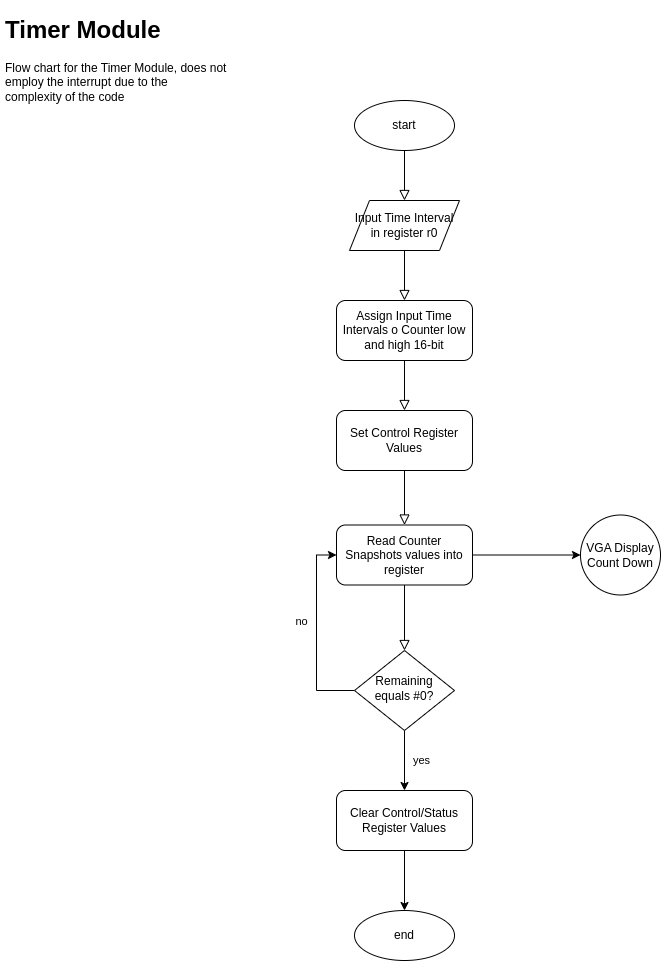

The diagram above was exported from draw.io. Its source (the exported page's mxGraphModel, read from the mxfile embedded in the PNG):
<mxGraphModel dx="1619" dy="834" grid="1" gridSize="10" guides="1" tooltips="1" connect="1" arrows="1" fold="1" page="1" pageScale="1" pageWidth="827" pageHeight="1169" math="0" shadow="0">
  <root>
    <mxCell id="0" />
    <mxCell id="1" parent="0" />
    <mxCell id="_MwnlcYJFzZ9qp5ictd8-1" value="&lt;h1&gt;Timer Module&lt;/h1&gt;&lt;p&gt;Flow chart for the Timer Module, does not employ the interrupt due to the complexity of the code&lt;/p&gt;" style="text;html=1;spacing=5;spacingTop=-20;whiteSpace=wrap;overflow=hidden;rounded=0;" vertex="1" parent="1">
      <mxGeometry x="10" y="10" width="230" height="120" as="geometry" />
    </mxCell>
    <mxCell id="_MwnlcYJFzZ9qp5ictd8-2" value="start" style="ellipse;whiteSpace=wrap;html=1;" vertex="1" parent="1">
      <mxGeometry x="364" y="100" width="100" height="50" as="geometry" />
    </mxCell>
    <mxCell id="_MwnlcYJFzZ9qp5ictd8-3" value="Input Time Interval in register r0" style="shape=parallelogram;perimeter=parallelogramPerimeter;whiteSpace=wrap;html=1;fixedSize=1;align=center;" vertex="1" parent="1">
      <mxGeometry x="359" y="200" width="110" height="50" as="geometry" />
    </mxCell>
    <mxCell id="_MwnlcYJFzZ9qp5ictd8-4" value="" style="rounded=0;html=1;jettySize=auto;orthogonalLoop=1;fontSize=11;endArrow=block;endFill=0;endSize=8;strokeWidth=1;shadow=0;labelBackgroundColor=none;edgeStyle=orthogonalEdgeStyle;entryX=0.5;entryY=0;entryDx=0;entryDy=0;" edge="1" parent="1">
      <mxGeometry relative="1" as="geometry">
        <mxPoint x="414" y="150" as="sourcePoint" />
        <mxPoint x="414" y="200" as="targetPoint" />
      </mxGeometry>
    </mxCell>
    <mxCell id="_MwnlcYJFzZ9qp5ictd8-5" value="" style="edgeStyle=orthogonalEdgeStyle;rounded=0;orthogonalLoop=1;jettySize=auto;html=1;entryX=0.5;entryY=0;entryDx=0;entryDy=0;" edge="1" parent="1" source="_MwnlcYJFzZ9qp5ictd8-9" target="_MwnlcYJFzZ9qp5ictd8-20">
      <mxGeometry relative="1" as="geometry">
        <mxPoint x="414" y="790" as="targetPoint" />
      </mxGeometry>
    </mxCell>
    <mxCell id="_MwnlcYJFzZ9qp5ictd8-6" value="yes" style="edgeLabel;html=1;align=center;verticalAlign=middle;resizable=0;points=[];" vertex="1" connectable="0" parent="_MwnlcYJFzZ9qp5ictd8-5">
      <mxGeometry x="-0.8" y="-1" relative="1" as="geometry">
        <mxPoint x="17" y="23" as="offset" />
      </mxGeometry>
    </mxCell>
    <mxCell id="_MwnlcYJFzZ9qp5ictd8-7" style="edgeStyle=orthogonalEdgeStyle;rounded=0;orthogonalLoop=1;jettySize=auto;html=1;exitX=0;exitY=0.5;exitDx=0;exitDy=0;entryX=0;entryY=0.5;entryDx=0;entryDy=0;" edge="1" parent="1" source="_MwnlcYJFzZ9qp5ictd8-9" target="_MwnlcYJFzZ9qp5ictd8-14">
      <mxGeometry relative="1" as="geometry">
        <mxPoint x="550" y="690" as="targetPoint" />
      </mxGeometry>
    </mxCell>
    <mxCell id="_MwnlcYJFzZ9qp5ictd8-8" value="no" style="edgeLabel;html=1;align=center;verticalAlign=middle;resizable=0;points=[];" vertex="1" connectable="0" parent="_MwnlcYJFzZ9qp5ictd8-7">
      <mxGeometry x="-0.0608" relative="1" as="geometry">
        <mxPoint x="-16" y="-17" as="offset" />
      </mxGeometry>
    </mxCell>
    <mxCell id="_MwnlcYJFzZ9qp5ictd8-9" value="Remaining equals #0?" style="rhombus;whiteSpace=wrap;html=1;shadow=0;fontFamily=Helvetica;fontSize=12;align=center;strokeWidth=1;spacing=6;spacingTop=-4;" vertex="1" parent="1">
      <mxGeometry x="364" y="650" width="100" height="80" as="geometry" />
    </mxCell>
    <mxCell id="_MwnlcYJFzZ9qp5ictd8-10" value="" style="rounded=0;html=1;jettySize=auto;orthogonalLoop=1;fontSize=11;endArrow=block;endFill=0;endSize=8;strokeWidth=1;shadow=0;labelBackgroundColor=none;edgeStyle=orthogonalEdgeStyle;exitX=0.5;exitY=1;exitDx=0;exitDy=0;entryX=0.5;entryY=0;entryDx=0;entryDy=0;" edge="1" parent="1" source="_MwnlcYJFzZ9qp5ictd8-3" target="_MwnlcYJFzZ9qp5ictd8-11">
      <mxGeometry relative="1" as="geometry">
        <mxPoint x="480" y="290" as="sourcePoint" />
        <mxPoint x="414" y="310" as="targetPoint" />
      </mxGeometry>
    </mxCell>
    <mxCell id="_MwnlcYJFzZ9qp5ictd8-11" value="Assign Input Time Intervals o Counter low and high 16-bit" style="rounded=1;whiteSpace=wrap;html=1;fontSize=12;glass=0;strokeWidth=1;shadow=0;" vertex="1" parent="1">
      <mxGeometry x="346" y="300" width="136" height="60" as="geometry" />
    </mxCell>
    <mxCell id="_MwnlcYJFzZ9qp5ictd8-12" value="Set Control Register Values" style="rounded=1;whiteSpace=wrap;html=1;fontSize=12;glass=0;strokeWidth=1;shadow=0;" vertex="1" parent="1">
      <mxGeometry x="346" y="410" width="136" height="60" as="geometry" />
    </mxCell>
    <mxCell id="_MwnlcYJFzZ9qp5ictd8-13" value="" style="rounded=0;html=1;jettySize=auto;orthogonalLoop=1;fontSize=11;endArrow=block;endFill=0;endSize=8;strokeWidth=1;shadow=0;labelBackgroundColor=none;edgeStyle=orthogonalEdgeStyle;exitX=0.5;exitY=1;exitDx=0;exitDy=0;entryX=0.5;entryY=0;entryDx=0;entryDy=0;" edge="1" parent="1" source="_MwnlcYJFzZ9qp5ictd8-11" target="_MwnlcYJFzZ9qp5ictd8-12">
      <mxGeometry relative="1" as="geometry">
        <mxPoint x="440" y="380" as="sourcePoint" />
        <mxPoint x="440" y="430" as="targetPoint" />
      </mxGeometry>
    </mxCell>
    <mxCell id="_MwnlcYJFzZ9qp5ictd8-23" value="" style="edgeStyle=orthogonalEdgeStyle;rounded=0;orthogonalLoop=1;jettySize=auto;html=1;entryX=0;entryY=0.5;entryDx=0;entryDy=0;" edge="1" parent="1" source="_MwnlcYJFzZ9qp5ictd8-14" target="_MwnlcYJFzZ9qp5ictd8-24">
      <mxGeometry relative="1" as="geometry">
        <mxPoint x="570" y="555" as="targetPoint" />
      </mxGeometry>
    </mxCell>
    <mxCell id="_MwnlcYJFzZ9qp5ictd8-14" value="Read Counter Snapshots values into register" style="rounded=1;whiteSpace=wrap;html=1;fontSize=12;glass=0;strokeWidth=1;shadow=0;" vertex="1" parent="1">
      <mxGeometry x="346" y="524.5" width="136" height="60" as="geometry" />
    </mxCell>
    <mxCell id="_MwnlcYJFzZ9qp5ictd8-15" value="" style="rounded=0;html=1;jettySize=auto;orthogonalLoop=1;fontSize=11;endArrow=block;endFill=0;endSize=8;strokeWidth=1;shadow=0;labelBackgroundColor=none;edgeStyle=orthogonalEdgeStyle;exitX=0.5;exitY=1;exitDx=0;exitDy=0;" edge="1" parent="1" source="_MwnlcYJFzZ9qp5ictd8-12" target="_MwnlcYJFzZ9qp5ictd8-14">
      <mxGeometry relative="1" as="geometry">
        <mxPoint x="424" y="370" as="sourcePoint" />
        <mxPoint x="424" y="420" as="targetPoint" />
      </mxGeometry>
    </mxCell>
    <mxCell id="_MwnlcYJFzZ9qp5ictd8-16" value="" style="rounded=0;html=1;jettySize=auto;orthogonalLoop=1;fontSize=11;endArrow=block;endFill=0;endSize=8;strokeWidth=1;shadow=0;labelBackgroundColor=none;edgeStyle=orthogonalEdgeStyle;exitX=0.5;exitY=1;exitDx=0;exitDy=0;entryX=0.5;entryY=0;entryDx=0;entryDy=0;" edge="1" parent="1" source="_MwnlcYJFzZ9qp5ictd8-14" target="_MwnlcYJFzZ9qp5ictd8-9">
      <mxGeometry relative="1" as="geometry">
        <mxPoint x="424" y="480" as="sourcePoint" />
        <mxPoint x="424" y="535" as="targetPoint" />
      </mxGeometry>
    </mxCell>
    <mxCell id="_MwnlcYJFzZ9qp5ictd8-17" style="edgeStyle=orthogonalEdgeStyle;rounded=0;orthogonalLoop=1;jettySize=auto;html=1;entryX=0.5;entryY=0;entryDx=0;entryDy=0;exitX=0.5;exitY=1;exitDx=0;exitDy=0;" edge="1" parent="1" source="_MwnlcYJFzZ9qp5ictd8-20" target="_MwnlcYJFzZ9qp5ictd8-19">
      <mxGeometry relative="1" as="geometry">
        <mxPoint x="414" y="870" as="sourcePoint" />
      </mxGeometry>
    </mxCell>
    <mxCell id="_MwnlcYJFzZ9qp5ictd8-19" value="end" style="ellipse;whiteSpace=wrap;html=1;" vertex="1" parent="1">
      <mxGeometry x="364" y="910" width="100" height="50" as="geometry" />
    </mxCell>
    <mxCell id="_MwnlcYJFzZ9qp5ictd8-20" value="Clear Control/Status Register Values" style="rounded=1;whiteSpace=wrap;html=1;fontSize=12;glass=0;strokeWidth=1;shadow=0;" vertex="1" parent="1">
      <mxGeometry x="346" y="790" width="136" height="60" as="geometry" />
    </mxCell>
    <mxCell id="_MwnlcYJFzZ9qp5ictd8-24" value="VGA Display Count Down" style="ellipse;whiteSpace=wrap;html=1;aspect=fixed;" vertex="1" parent="1">
      <mxGeometry x="590" y="514.5" width="80" height="80" as="geometry" />
    </mxCell>
  </root>
</mxGraphModel>